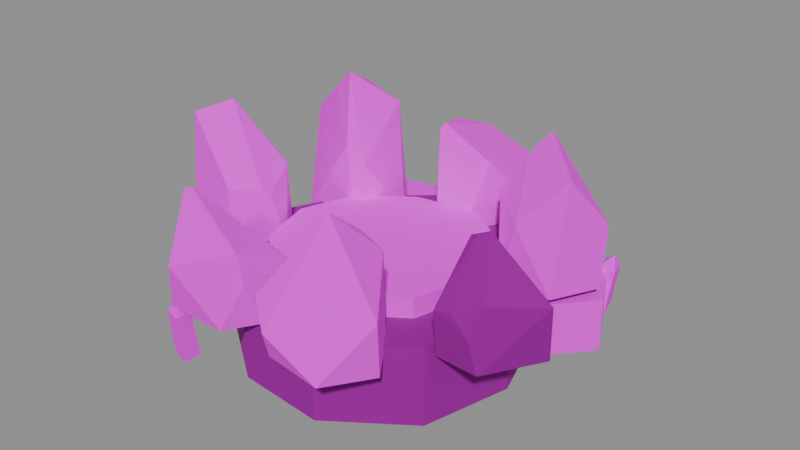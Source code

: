 # Source: RadioactiveSpringSource-ReferenceStudy.blend  (saved by Blender 4.5.90; exported with 4.5.12 LTS)
import bpy
from mathutils import Matrix  # noqa: F401  (used for matrix-valued properties, if any)

bpy.ops.wm.read_factory_settings(use_empty=True)
scene = bpy.context.scene
scene.name = 'Scene'

# ---- collections
col_radioactivespringsource_referencestudy = bpy.data.collections.new('RadioactiveSpringSource.ReferenceStudy'); scene.collection.children.link(col_radioactivespringsource_referencestudy)
col_radioactivespringsource_model = bpy.data.collections.new('RadioactiveSpringSource.Model'); col_radioactivespringsource_referencestudy.children.link(col_radioactivespringsource_model)

# ---- images (referenced by path relative to the original .blend; pixels are not part of the script)
import os
ASSET_DIR = os.environ.get("B2B_ASSET_DIR", "")  # directory of the original .blend (textures are referenced by path, not embedded)
HERE = os.path.dirname(os.path.abspath(__file__))  # packed textures are extracted next to this script under _unpacked/

def load_image(name, relpath, width, height, colorspace="sRGB"):
    """Load a texture the original file referenced (path relative to the .blend, or extracted next to this script)."""
    p = next((c for c in (os.path.join(HERE, relpath), os.path.join(ASSET_DIR, relpath)) if relpath and os.path.exists(c)), "")
    if p:
        img = bpy.data.images.load(p, check_existing=True)
        img.name = name
    else:  # same state as the original file: an image datablock whose file is absent (Cycles renders it pink)
        img = bpy.data.images.new(name, width, height)
        img.source = "FILE"
        img.filepath = "//" + (relpath or name)
    img.colorspace_settings.name = colorspace
    return img
img_1248_cliffdetail_png = load_image('1248-CliffDetail.png', '1248-CliffDetail.png', 1024, 1024, 'sRGB')

# ---- materials (node trees are filled in below, after node groups)
mat_watersource = bpy.data.materials.new('WaterSource')
mat_watersource.diffuse_color = (1.0, 1.0, 1.0, 1.0)
mat_undergroundruinscliff = bpy.data.materials.new('UndergroundRuinsCliff')
mat_undergroundruinscliff.diffuse_color = (0.419, 0.419, 0.419, 1.0)

# ---- material node trees
mat_watersource.use_nodes = True; mat_watersource.node_tree.nodes.clear()
_N = mat_watersource.node_tree.nodes; _L = mat_watersource.node_tree.links
n0 = _N.new('ShaderNodeBsdfPrincipled'); n0.name = 'Principled BSDF'; n0.location = (-200, 100)
n0.inputs[1].default_value = 0.5
n0.inputs[2].default_value = 0.999
n1 = _N.new('ShaderNodeOutputMaterial'); n1.name = 'Material Output'; n1.location = (200, 100)
n2 = _N.new('ShaderNodeTexCoord'); n2.name = 'Texture Coordinate'; n2.location = (0, 0)
n3 = _N.new('ShaderNodeTexImage'); n3.name = 'Image Texture'; n3.location = (0, 0)
n3.image = img_1248_cliffdetail_png
n4 = _N.new('ShaderNodeMixRGB'); n4.name = 'Mix (Legacy)'; n4.location = (0, 0)
n4.blend_type = 'MULTIPLY'
n4.inputs[0].default_value = 1.0
n4.inputs[2].default_value = (1.0, 1.0, 1.0, 1.0)
_L.new(n0.outputs[0], n1.inputs[0])
_L.new(n2.outputs[2], n3.inputs[0])
_L.new(n3.outputs[0], n4.inputs[1])
_L.new(n4.outputs[0], n0.inputs[0])
n1.is_active_output = True
mat_undergroundruinscliff.use_nodes = True; mat_undergroundruinscliff.node_tree.nodes.clear()
_N = mat_undergroundruinscliff.node_tree.nodes; _L = mat_undergroundruinscliff.node_tree.links
n0 = _N.new('ShaderNodeBsdfPrincipled'); n0.name = 'Principled BSDF'; n0.location = (-200, 100)
n0.inputs[1].default_value = 0.5
n0.inputs[2].default_value = 0.999
n1 = _N.new('ShaderNodeOutputMaterial'); n1.name = 'Material Output'; n1.location = (200, 100)
n2 = _N.new('ShaderNodeTexCoord'); n2.name = 'Texture Coordinate'; n2.location = (0, 0)
n3 = _N.new('ShaderNodeTexImage'); n3.name = 'Image Texture'; n3.location = (0, 0)
n3.image = img_1248_cliffdetail_png
n4 = _N.new('ShaderNodeMixRGB'); n4.name = 'Mix (Legacy)'; n4.location = (0, 0)
n4.blend_type = 'MULTIPLY'
n4.inputs[0].default_value = 1.0
n4.inputs[2].default_value = (0.419, 0.419, 0.419, 1.0)
_L.new(n0.outputs[0], n1.inputs[0])
_L.new(n2.outputs[2], n3.inputs[0])
_L.new(n3.outputs[0], n4.inputs[1])
_L.new(n4.outputs[0], n0.inputs[0])
n1.is_active_output = True

# ---- meshes
me_radioactivespringrock = bpy.data.meshes.new('RadioactiveSpringRock')
me_radioactivespringrock.from_pydata([(-0.69, -0.5959, 0.2226), (-0.6969, -0.6103, 0.2339), (-0.7273, -0.5137, 0.2484), (-0.741, -0.6536, 0.2368), (-0.864, -0.6173, 0.3524), (-0.8246, -0.5528, 0.3694), (-0.7915, -0.4598, 0.2244), (-0.9141, -0.5391, 0.09), (-0.8446, -0.6563, 0.09), (-0.7612, -0.6501, 0.09), (-0.7057, -0.5458, 0.09), (-0.7551, -0.479, 0.09), (-0.8614, -0.4764, 0.09), (-0.5372, -0.8218, 0.243), (-0.6882, -0.7977, 0.3095), (-0.728, -0.6818, 0.1995), (-0.6874, -0.7828, 0.3047), (-0.5445, -0.693, 0.1753), (-0.6842, -0.7839, 0.3087), (-0.5316, -0.8165, 0.1821), (-0.5915, -0.6714, 0.1668), (-0.6639, -0.8656, 0.1939), (-0.7388, -0.7826, 0.09), (-0.6969, -0.8423, 0.09), (-0.5713, -0.8419, 0.09), (-0.5283, -0.7716, 0.09), (-0.5809, -0.6774, 0.09), (-0.6947, -0.6814, 0.09), (-0.3232, -0.6994, 0.2748), (-0.2542, -0.7953, 0.2086), (-0.4687, -0.8315, 0.2063), (-0.4149, -0.8878, 0.1711), (-0.4529, -0.8622, 0.2163), (-0.3737, -0.6965, 0.2934), (-0.355, -0.7904, 0.3673), (-0.3819, -0.6555, 0.2038), (-0.4838, -0.7648, 0.09), (-0.4511, -0.8424, 0.09), (-0.3294, -0.8592, 0.09), (-0.2708, -0.7717, 0.09), (-0.3356, -0.6808, 0.09), (-0.4273, -0.6843, 0.09), (-0.2115, -0.5987, 0.3018), (-0.1632, -0.6869, 0.1654), (-0.1444, -0.6393, 0.2555), (-0.06784, -0.5905, 0.2155), (-0.1474, -0.6713, 0.2229), (-0.2825, -0.518, 0.2436), (-0.1907, -0.5925, 0.3107), (-0.1968, -0.6868, 0.1989), (-0.2324, -0.6848, 0.1906), (-0.2966, -0.593, 0.09), (-0.241, -0.6654, 0.09), (-0.1529, -0.6703, 0.09), (-0.08708, -0.5572, 0.09), (-0.14, -0.4921, 0.09), (-0.2449, -0.4935, 0.09), (-0.305, -0.285, 0.3318), (-0.2211, -0.2087, 0.2015), (-0.285, -0.2684, 0.354), (-0.2652, -0.4091, 0.2216), (-0.1823, -0.3695, 0.3205), (-0.3163, -0.2976, 0.3095), (-0.3703, -0.3051, 0.2219), (-0.1442, -0.2911, 0.2178), (-0.3593, -0.3093, 0.09), (-0.3057, -0.398, 0.09), (-0.1937, -0.3944, 0.09), (-0.147, -0.3004, 0.09), (-0.208, -0.2233, 0.09), (-0.3223, -0.238, 0.09), (-0.5407, -0.2728, 0.296), (-0.4209, -0.2685, 0.2523), (-0.5343, -0.2641, 0.3045), (-0.4368, -0.2731, 0.2628), (-0.574, -0.1776, 0.2791), (-0.4325, -0.118, 0.2232), (-0.5386, -0.1328, 0.2468), (-0.3816, -0.2009, 0.161), (-0.5198, -0.1346, 0.2672), (-0.598, -0.1959, 0.09), (-0.5225, -0.3073, 0.09), (-0.464, -0.3075, 0.09), (-0.3895, -0.1893, 0.09), (-0.4578, -0.1199, 0.09), (-0.5424, -0.1256, 0.09), (-0.8298, -0.3089, 0.2848), (-0.7198, -0.3371, 0.3889), (-0.8195, -0.2695, 0.2425), (-0.6658, -0.2491, 0.3139), (-0.6672, -0.4072, 0.269), (-0.7632, -0.3307, 0.3432), (-0.7373, -0.2628, 0.3479), (-0.6358, -0.3923, 0.2329), (-0.8268, -0.3346, 0.09), (-0.7968, -0.3841, 0.09), (-0.6632, -0.3949, 0.09), (-0.6196, -0.2883, 0.09), (-0.6493, -0.242, 0.09), (-0.764, -0.2226, 0.09), (-0.8111, -0.5, -0.05), (-0.7322, -0.6687, -0.05), (-0.5887, -0.773, -0.05), (-0.4062, -0.7888, -0.05), (-0.2518, -0.6803, -0.05), (-0.2048, -0.5, -0.05), (-0.262, -0.3271, -0.05), (-0.406, -0.2106, -0.05), (-0.5937, -0.2116, -0.05), (-0.7327, -0.3309, -0.05), (-0.8111, -0.5, 0.11), (-0.7322, -0.6687, 0.11), (-0.5887, -0.773, 0.11), (-0.4062, -0.7888, 0.11), (-0.2518, -0.6803, 0.11), (-0.2048, -0.5, 0.11), (-0.262, -0.3271, 0.11), (-0.406, -0.2106, 0.11), (-0.5937, -0.2116, 0.11), (-0.7327, -0.3309, 0.11), (-0.8111, -0.5, -0.05), (-0.7322, -0.6687, -0.05), (-0.5887, -0.773, -0.05), (-0.4062, -0.7888, -0.05), (-0.2518, -0.6803, -0.05), (-0.2048, -0.5, -0.05), (-0.262, -0.3271, -0.05), (-0.406, -0.2106, -0.05), (-0.5937, -0.2116, -0.05), (-0.7327, -0.3309, -0.05), (-0.8111, -0.5, 0.11), (-0.7322, -0.6687, 0.11), (-0.5887, -0.773, 0.11), (-0.4062, -0.7888, 0.11), (-0.2518, -0.6803, 0.11), (-0.2048, -0.5, 0.11), (-0.262, -0.3271, 0.11), (-0.406, -0.2106, 0.11), (-0.5937, -0.2116, 0.11), (-0.7327, -0.3309, 0.11)], [], [(8, 4, 7), (4, 5, 7), (5, 12, 7), (5, 6, 12), (6, 11, 12), (0, 2, 5, 1), (3, 4, 8), (3, 8, 9), (2, 6, 5), (6, 2, 11), (2, 10, 11), (10, 0, 9), (0, 1, 9), (1, 3, 9), (3, 1, 5, 4), (0, 10, 2), (14, 15, 22), (15, 27, 22), (15, 20, 27), (20, 26, 27), (24, 21, 23), (13, 14, 21), (24, 13, 21), (16, 15, 14), (13, 18, 14), (18, 16, 14), (16, 18, 15), (18, 20, 15), (20, 17, 26), (17, 25, 26), (18, 17, 20), (25, 19, 24), (19, 13, 24), (21, 14, 22, 23), (17, 18, 13), (19, 25, 17, 13), (33, 28, 35), (28, 40, 35), (40, 41, 35), (41, 36, 35), (36, 33, 35), (34, 28, 33), (36, 30, 33), (30, 34, 33), (34, 29, 28), (29, 39, 40, 28), (37, 30, 36), (31, 29, 34), (30, 32, 34), (32, 31, 34), (37, 32, 30), (31, 38, 29), (38, 39, 29), (38, 31, 37), (31, 32, 37), (55, 45, 54), (45, 53, 54), (56, 47, 55), (42, 49, 46, 48), (48, 44, 45), (44, 46, 45), (46, 43, 45), (43, 53, 45), (43, 52, 53), (51, 47, 56), (42, 48, 47), (51, 50, 47), (50, 42, 47), (46, 44, 48), (49, 43, 46), (49, 50, 43), (50, 52, 43), (50, 51, 52), (50, 49, 42), (47, 48, 45, 55), (60, 62, 63), (62, 57, 63), (57, 59, 63), (59, 70, 63), (70, 65, 63), (65, 66, 63), (66, 60, 63), (66, 67, 60), (67, 61, 60), (61, 59, 57), (61, 64, 59), (64, 58, 59), (58, 70, 59), (58, 69, 70), (68, 64, 61, 67), (57, 62, 60, 61), (68, 69, 64), (69, 58, 64), (78, 82, 83), (79, 73, 74, 76), (84, 76, 83), (76, 78, 83), (76, 72, 78), (72, 82, 78), (72, 74, 82), (74, 71, 82), (71, 81, 82), (85, 76, 84), (85, 77, 76), (77, 79, 76), (75, 77, 85, 80), (74, 72, 76), (73, 71, 74), (75, 80, 71), (80, 81, 71), (73, 75, 71), (75, 79, 77), (75, 73, 79), (91, 87, 86), (87, 92, 86), (92, 88, 86), (88, 94, 86), (94, 95, 86), (90, 87, 91), (90, 93, 87), (93, 89, 87), (89, 92, 87), (89, 99, 92), (99, 88, 92), (99, 94, 88), (95, 90, 91, 86), (96, 90, 95), (96, 93, 90), (96, 97, 93), (97, 89, 93), (97, 98, 89), (98, 99, 89), (100, 101, 111, 110), (101, 102, 112, 111), (102, 103, 113, 112), (103, 104, 114, 113), (104, 105, 115, 114), (105, 106, 116, 115), (106, 107, 117, 116), (107, 108, 118, 117), (108, 109, 119, 118), (109, 100, 110, 119), (130, 131, 132, 133, 134, 135, 136, 137, 138, 139)])
me_radioactivespringrock.polygons.foreach_set('material_index', [0, 0, 0, 0, 0, 0, 0, 0, 0, 0, 0, 0, 0, 0, 0, 0, 0, 0, 0, 0, 0, 0, 0, 0, 0, 0, 0, 0, 0, 0, 0, 0, 0, 0, 0, 0, 0, 0, 0, 0, 0, 0, 0, 0, 0, 0, 0, 0, 0, 0, 0, 0, 0, 0, 0, 1, 1, 1, 1, 1, 1, 1, 1, 1, 1, 1, 1, 1, 1, 1, 1, 1, 1, 1, 1, 0, 0, 0, 0, 0, 0, 0, 0, 0, 0, 0, 0, 0, 0, 0, 0, 0, 0, 0, 0, 0, 0, 0, 0, 0, 0, 0, 0, 0, 0, 0, 0, 0, 0, 0, 0, 0, 0, 0, 0, 0, 0, 0, 0, 0, 0, 0, 0, 0, 0, 0, 0, 0, 0, 0, 0, 0, 1, 1, 1, 1, 1, 1, 1, 1, 1, 1, 1])
_uv = me_radioactivespringrock.uv_layers.new(name='UVMap')
_uv.uv.foreach_set('vector', [1.04, 0.5762, 1.004, 0.7948, 0.9268, 0.5762, 0.9919, 0.3333, 0.929, 0.3482, 0.9533, 0.1046, 1.367, 0.5937, 1.338, 0.3521, 1.406, 0.3521, 1.629, 0.2642, 1.554, 0.1386, 1.605, 0.02209, 1.318, 0.5831, 1.287, 0.47, 1.376, 0.47, 0.1013, 1.289, 0.1744, 1.317, 0.157, 1.449, 0.0906, 1.301, 0.3927, 0.3602, 0.2866, 0.4574, 0.3079, 0.2368, 0.01791, 0.7524, -0.0684, 0.63, 0.001282, 0.63, 1.023, 0.7139, 1.092, 0.6898, 1.079, 0.8354, 1.226, 1.186, 1.156, 1.206, 1.192, 1.074, 0.4632, 0.7189, 0.431, 0.5869, 0.5002, 0.5869, -0.4052, 0.8023, -0.4359, 0.9171, -0.5036, 0.8023, -0.1419, 0.9094, -0.155, 0.919, -0.2126, 0.7964, -0.565, 0.4531, -0.6165, 0.4555, -0.6266, 0.3324, 1.045, 0.9545, 1.03, 0.9052, 1.192, 0.9052, 1.188, 0.9696, -0.06531, 0.8839, -0.02183, 0.7733, 0.009948, 0.9055, 0.9386, 0.7107, 0.8385, 0.6169, 0.9205, 0.5234, 1.634, 0.9358, 1.623, 0.8411, 1.715, 0.8411, 0.8799, 0.1574, 0.7659, 0.1301, 0.8523, 0.06607, 1.019, 1.049, 1.01, 0.9848, 1.105, 0.9848, -0.4246, 0.6253, -0.5018, 0.714, -0.5292, 0.6253, 0.3127, -0.1511, 0.1898, -0.0863, 0.2038, -0.199, -0.6112, 0.9521, -0.579, 1.08, -0.6907, 1.039, 1.761, 0.413, 1.688, 0.3102, 1.774, 0.4178, -0.05372, 0.07166, -0.1911, 0.08352, -0.1926, 0.07166, 0.8103, 0.6555, 0.8104, 0.6512, 0.8223, 0.6564, 0.9956, 0.577, 0.995, 0.5813, 0.9403, 0.4637, 0.8979, 1.374, 0.834, 1.217, 0.9455, 1.253, 0.3978, 0.6001, 0.3547, 0.6072, 0.3877, 0.5361, 0.02172, -0.03437, -0.04201, -0.1083, 0.0479, -0.1083, 0.5701, 1.484, 0.4787, 1.332, 0.5213, 1.322, -0.6687, 0.1483, -0.7021, 0.227, -0.7374, 0.1483, -0.4558, 1.103, -0.4622, 1.154, -0.4951, 1.026, 0.4502, 0.651, 0.392, 0.7485, 0.3579, 0.5635, 0.4187, 0.5636, 0.806, 0.7776, 0.9838, 0.7776, 0.8829, 0.8715, -0.251, 0.859, -0.2141, 0.7819, -0.1475, 0.8533, -0.2549, 0.91, 0.6546, 1.385, 0.6129, 1.368, 0.6685, 1.303, 0.7736, 0.3935, 0.7909, 0.2394, 0.8346, 0.3342, 0.4278, 0.3725, 0.5042, 0.3725, 0.4655, 0.47, 1.389, 0.8614, 1.471, 0.8614, 1.348, 0.9578, 1.179, 0.9524, 1.084, 1.13, 1.058, 1.051, 0.1764, 0.2789, 0.2878, 0.2789, 0.2686, 0.3196, 0.8111, 0.9351, 0.8566, 1.038, 0.7214, 1.115, 1.074, 0.2967, 1.014, 0.4534, 0.9434, 0.3815, -0.0868, 1.209, -0.1139, 1.055, -0.02116, 1.119, -0.2492, 0.3528, -0.2252, 0.254, -0.1322, 0.254, -0.1508, 0.408, 1.292, 0.958, 1.278, 1.056, 1.222, 0.958, -0.2856, 0.09355, -0.1314, 0.1262, -0.2048, 0.2647, 0.7919, 0.06678, 0.82, 0.07713, 0.7831, 0.2343, 0.6089, 0.1164, 0.6418, 0.07402, 0.6867, 0.2579, 0.8673, 0.9503, 0.881, 1.056, 0.8522, 1.048, -0.5874, 0.5858, -0.5132, 0.5171, -0.433, 0.6175, -0.4413, 0.5119, -0.3536, 0.5119, -0.3622, 0.6132, 0.6353, 0.8846, 0.568, 0.96, 0.5329, 0.8846, 1.227, 0.5328, 1.189, 0.5707, 1.179, 0.4647, 0.6484, 0.9092, 0.5469, 1.014, 0.5785, 0.9092, 0.5296, 0.7475, 0.4365, 0.6392, 0.5455, 0.6392, 0.6163, 0.5021, 0.6479, 0.6317, 0.5289, 0.5021, 0.7238, 0.1234, 0.7425, 0.01139, 0.7824, 0.03729, 0.7407, 0.1334, 0.617, 0.514, 0.5589, 0.5558, 0.4875, 0.514, 0.2686, 0.279, 0.2473, 0.2474, 0.3417, 0.2402, 0.4092, 1.021, 0.3907, 0.9732, 0.5037, 1.015, 0.02204, 1.077, 0.038, 1.014, 0.135, 1.119, 0.4572, 1.125, 0.3914, 1.061, 0.465, 1.061, 1.116, 0.724, 1.055, 0.8533, 1.023, 0.724, -0.1379, 0.5417, -0.1504, 0.5267, -0.03718, 0.5267, 1.292, 0.4681, 1.382, 0.5548, 1.238, 0.6004, 0.4582, -0.01863, 0.4009, 0.08506, 0.3147, 0.0308, -0.01675, 0.5877, -0.01064, 0.6254, -0.04348, 0.689, 0.3248, 0.8855, 0.3522, 0.8569, 0.3677, 0.9059, 0.4829, 0.8439, 0.4532, 0.837, 0.5109, 0.8159, 0.0986, 0.3686, 0.08987, 0.2833, 0.1561, 0.3472, 1.063, 1.099, 0.9693, 1.015, 1.045, 1.015, 0.6947, 0.4371, 0.7239, 0.4459, 0.6943, 0.5555, 0.7935, 0.571, 0.6992, 0.6337, 0.6051, 0.5447, 0.6918, 0.4274, 0.7726, 0.1841, 0.6771, 0.2657, 0.6495, 0.1843, 0.8822, 0.966, 0.8742, 0.9879, 0.878, 0.8802, 0.8413, 0.9454, 0.8212, 0.9656, 0.882, 0.8455, 1.283, 0.363, 1.292, 0.1395, 1.358, 0.2512, 0.9494, 0.4463, 1.016, 0.4463, 1.017, 0.5566, 0.1102, 0.4631, 0.1966, 0.4631, 0.1025, 0.5732, 0.8964, 0.7325, 0.9269, 0.8435, 0.8037, 0.8438, -0.239, 0.4921, -0.1457, 0.4921, -0.2056, 0.6022, -0.1698, 0.1448, -0.1537, 0.3376, -0.2299, 0.2549, 0.1958, 0.8296, 0.07581, 0.8578, 0.07133, 0.8296, -0.05711, 0.5785, -0.02241, 0.4718, 0.06113, 0.6133, 0.04896, 0.8468, 0.1426, 0.8311, 0.1486, 0.9775, 1.023, 0.2292, 1.109, 0.1351, 1.093, 0.3581, 0.2704, 0.2502, 0.2611, 0.1564, 0.3572, 0.1564, -0.1876, 0.5909, -0.1796, 0.6974, -0.2522, 0.783, -0.275, 0.5909, 0.7591, 0.1726, 0.7566, 0.1494, 0.8414, 0.05661, 0.883, 0.1611, 0.7488, 0.1092, 0.8308, 0.1092, 0.7535, 0.2159, 0.0005309, 0.2901, 0.01688, 0.383, -0.0771, 0.3967, 0.0636, 1.055, -0.04815, 0.9946, 0.06828, 0.9946, 0.1889, 1.205, 0.07639, 1.215, 0.07992, 1.126, 0.2133, 1.126, 0.6389, 0.2474, 0.6252, 0.3595, 0.5577, 0.2474, 0.6863, 0.6514, 0.6052, 0.5996, 0.6169, 0.5404, 0.1362, 0.393, 0.01113, 0.4209, 0.06048, 0.3336, 0.5189, 0.8675, 0.4717, 0.7319, 0.5838, 0.7912, 0.01625, 1.047, 0.002554, 1.056, -0.02883, 0.911, 0.06818, 0.7489, -0.01828, 0.7771, 0.04389, 0.6024, 0.1189, 0.5726, 0.1341, 0.3986, 0.1829, 0.3986, 1.183, 0.5994, 1.092, 0.7104, 1.113, 0.5994, 0.686, 0.9383, 0.6837, 1.069, 0.5944, 1.049, 0.9214, 0.258, 0.906, 0.2752, 0.8322, 0.238, 0.8447, 1.041, 0.7971, 1.014, 0.7944, 0.8835, 0.8691, 0.8835, 0.433, 0.4505, 0.4268, 0.4655, 0.2996, 0.4505, -0.06612, 1.036, -0.07313, 1.027, 0.01062, 0.9917, 0.01082, 0.2732, 0.01922, 0.1138, 0.09484, 0.2874, 0.1632, 0.3622, 0.2753, 0.3622, 0.243, 0.5339, 0.4266, 0.8208, 0.3497, 0.792, 0.4328, 0.8111, 1.446, 0.2348, 1.389, 0.2233, 1.401, 0.2037, 0.03762, 1.1, -0.03352, 1.059, 0.07943, 1.059, 0.313, 0.7128, 0.3398, 0.7582, 0.2641, 0.6545, 0.656, -0.05827, 0.6112, -0.001689, 0.5276, -0.05827, 1.315, 0.2906, 1.368, 0.1925, 1.397, 0.2319, 0.7358, 0.3053, 0.7902, 0.1781, 0.7697, 0.3406, 0.3592, 0.6867, 0.4075, 0.6867, 0.3396, 0.8493, -0.1924, 0.07215, -0.2583, 0.1769, -0.2929, 0.137, -0.4138, 0.6794, -0.3921, 0.6437, -0.3775, 0.7976, -0.05165, 0.883, 0.06389, 0.9608, -0.01426, 1.033, -0.03825, 1.331, -0.08799, 1.375, -0.1446, 1.331, 0.9368, 0.7674, 1.016, 0.5783, 0.9973, 0.7962, 1.347, 0.6905, 1.403, 0.8196, 1.336, 0.9089, 1.41, 1.138, 1.517, 1.138, 1.467, 1.267, 0.03506, 0.9023, 0.1382, 1.056, 0.03703, 1.12, -0.02014, 1.07, -0.05137, 0.7991, -0.05381, 0.9487, -0.163, 0.7991, 0.2617, 0.1251, 0.2837, 0.2444, 0.2548, 0.2745, -0.2141, 0.6064, -0.1181, 0.6064, -0.2034, 0.7272, -0.01376, 0.2729, 0.02272, 0.4627, -0.09853, 0.3941, 0.3222, 1.084, 0.368, 1.084, 0.3704, 1.271, 1.018, 0.957, 1.115, 0.957, 1.031, 1.144, 0.7131, -0.03717, 0.8683, -0.03717, 0.8683, 0.09616, 0.7131, 0.09616, 0.7361, 0.06859, 0.8839, 0.06859, 0.8839, 0.2019, 0.7361, 0.2019, -0.1969, 0.8458, -0.04426, 0.8458, -0.04426, 0.9791, -0.1969, 0.9791, -0.3506, 0.6744, -0.1934, 0.6744, -0.1934, 0.8078, -0.3506, 0.8078, 0.05133, 0.1816, 0.2066, 0.1816, 0.2066, 0.3149, 0.05133, 0.3149, -0.3361, 0.7966, -0.1843, 0.7966, -0.1843, 0.9299, -0.3361, 0.9299, 0.5603, 0.02765, 0.7147, 0.02765, 0.7147, 0.161, 0.5603, 0.161, 0.8794, 0.9388, 1.036, 0.9388, 1.036, 1.072, 0.8794, 1.072, 1.463, 0.5635, 1.615, 0.5635, 1.615, 0.6968, 1.463, 0.6968, 1.253, 0.7743, 1.408, 0.7743, 1.408, 0.9076, 1.253, 0.9076, -0.1204, 0.8198, -0.1474, 0.667, -0.09956, 0.5271, 0.01736, 0.4289, 0.1746, 0.4289, 0.293, 0.5293, 0.3368, 0.6747, 0.2945, 0.823, 0.166, 0.9123, 0.01403, 0.8976])
me_radioactivespringrock.materials.append(mat_watersource)
me_radioactivespringrock.materials.append(mat_undergroundruinscliff)
me_radioactivespringrock.update()
me_radioactiveglow = bpy.data.meshes.new('RadioactiveGlow')
me_radioactiveglow.from_pydata([(-0.7107, -0.5, 0.11), (-0.6755, -0.6217, 0.11), (-0.5697, -0.7046, 0.11), (-0.433, -0.6967, 0.11), (-0.3222, -0.6233, 0.11), (-0.2879, -0.5, 0.11), (-0.3186, -0.3742, 0.11), (-0.4284, -0.2897, 0.11), (-0.5653, -0.3082, 0.11), (-0.6706, -0.3817, 0.11), (-0.7107, -0.5, 0.15), (-0.6755, -0.6217, 0.15), (-0.5697, -0.7046, 0.15), (-0.433, -0.6967, 0.15), (-0.3222, -0.6233, 0.15), (-0.2879, -0.5, 0.15), (-0.3186, -0.3742, 0.15), (-0.4284, -0.2897, 0.15), (-0.5653, -0.3082, 0.15), (-0.6706, -0.3817, 0.15), (-0.7107, -0.5, 0.11), (-0.6755, -0.6217, 0.11), (-0.5697, -0.7046, 0.11), (-0.433, -0.6967, 0.11), (-0.3222, -0.6233, 0.11), (-0.2879, -0.5, 0.11), (-0.3186, -0.3742, 0.11), (-0.4284, -0.2897, 0.11), (-0.5653, -0.3082, 0.11), (-0.6706, -0.3817, 0.11), (-0.7107, -0.5, 0.15), (-0.6755, -0.6217, 0.15), (-0.5697, -0.7046, 0.15), (-0.433, -0.6967, 0.15), (-0.3222, -0.6233, 0.15), (-0.2879, -0.5, 0.15), (-0.3186, -0.3742, 0.15), (-0.4284, -0.2897, 0.15), (-0.5653, -0.3082, 0.15), (-0.6706, -0.3817, 0.15), (-0.7728, -0.3, -0.04), (-0.7574, -0.426, -0.04), (-0.5817, -0.4956, -0.04), (-0.3804, -0.4916, -0.04), (-0.2331, -0.4121, -0.04), (-0.136, -0.3, -0.04), (-0.2, -0.1729, -0.04), (-0.3774, -0.1026, -0.04), (-0.5848, -0.09846, -0.04), (-0.7317, -0.1857, -0.04), (-0.7728, -0.3, 0.07), (-0.7574, -0.426, 0.07), (-0.5817, -0.4956, 0.07), (-0.3804, -0.4916, 0.07), (-0.2331, -0.4121, 0.07), (-0.136, -0.3, 0.07), (-0.2, -0.1729, 0.07), (-0.3774, -0.1026, 0.07), (-0.5848, -0.09846, 0.07), (-0.7317, -0.1857, 0.07), (-0.7728, -0.3, -0.04), (-0.7574, -0.426, -0.04), (-0.5817, -0.4956, -0.04), (-0.3804, -0.4916, -0.04), (-0.2331, -0.4121, -0.04), (-0.136, -0.3, -0.04), (-0.2, -0.1729, -0.04), (-0.3774, -0.1026, -0.04), (-0.5848, -0.09846, -0.04), (-0.7317, -0.1857, -0.04), (-0.7728, -0.3, 0.07), (-0.7574, -0.426, 0.07), (-0.5817, -0.4956, 0.07), (-0.3804, -0.4916, 0.07), (-0.2331, -0.4121, 0.07), (-0.136, -0.3, 0.07), (-0.2, -0.1729, 0.07), (-0.3774, -0.1026, 0.07), (-0.5848, -0.09846, 0.07), (-0.7317, -0.1857, 0.07), (-0.838, -0.16, -0.04), (-0.7816, -0.2406, -0.04), (-0.6085, -0.2793, -0.04), (-0.4026, -0.2782, -0.04), (-0.2685, -0.206, -0.04), (-0.2669, -0.1138, -0.04), (-0.4068, -0.04499, -0.04), (-0.6144, -0.02632, -0.04), (-0.8139, -0.06769, -0.04), (-0.838, -0.16, 0.035), (-0.7816, -0.2406, 0.035), (-0.6085, -0.2793, 0.035), (-0.4026, -0.2782, 0.035), (-0.2685, -0.206, 0.035), (-0.2669, -0.1138, 0.035), (-0.4068, -0.04499, 0.035), (-0.6144, -0.02632, 0.035), (-0.8139, -0.06769, 0.035), (-0.838, -0.16, -0.04), (-0.7816, -0.2406, -0.04), (-0.6085, -0.2793, -0.04), (-0.4026, -0.2782, -0.04), (-0.2685, -0.206, -0.04), (-0.2669, -0.1138, -0.04), (-0.4068, -0.04499, -0.04), (-0.6144, -0.02632, -0.04), (-0.8139, -0.06769, -0.04), (-0.838, -0.16, 0.035), (-0.7816, -0.2406, 0.035), (-0.6085, -0.2793, 0.035), (-0.4026, -0.2782, 0.035), (-0.2685, -0.206, 0.035), (-0.2669, -0.1138, 0.035), (-0.4068, -0.04499, 0.035), (-0.6144, -0.02632, 0.035), (-0.8139, -0.06769, 0.035), (-0.1977, -0.1531, -0.02766), (-0.2286, -0.1568, -0.02077), (-0.2285, -0.1911, -0.02766), (-0.1927, -0.1859, -0.03546), (-0.1726, -0.1757, 0.07833), (-0.2011, -0.1791, 0.08466), (-0.2011, -0.2107, 0.07833), (-0.1681, -0.2059, 0.07116), (-0.1765, -0.1942, 0.1058), (-0.8045, -0.2555, -0.02828), (-0.8041, -0.2213, -0.02137), (-0.841, -0.2226, -0.02828), (-0.8374, -0.2582, -0.03475), (-0.8252, -0.2758, 0.07909), (-0.8249, -0.2443, 0.08545), (-0.8588, -0.2455, 0.07909), (-0.8555, -0.2782, 0.07314), (-0.8429, -0.2699, 0.1069), (-0.6867, -0.7978, -0.02865), (-0.7188, -0.7905, -0.02309), (-0.7263, -0.8231, -0.02865), (-0.6937, -0.8299, -0.03419), (-0.6745, -0.8205, 0.07955), (-0.704, -0.8137, 0.08466), (-0.7109, -0.8437, 0.07955), (-0.6808, -0.85, 0.07445), (-0.6857, -0.8355, 0.1076)], [], [(0, 1, 11, 10), (1, 2, 12, 11), (2, 3, 13, 12), (3, 4, 14, 13), (4, 5, 15, 14), (5, 6, 16, 15), (6, 7, 17, 16), (7, 8, 18, 17), (8, 9, 19, 18), (9, 0, 10, 19), (30, 31, 32, 33, 34, 35, 36, 37, 38, 39), (40, 41, 51, 50), (41, 42, 52, 51), (42, 43, 53, 52), (43, 44, 54, 53), (44, 45, 55, 54), (45, 46, 56, 55), (46, 47, 57, 56), (47, 48, 58, 57), (48, 49, 59, 58), (49, 40, 50, 59), (70, 71, 72, 73, 74, 75, 76, 77, 78, 79), (80, 81, 90, 89), (81, 82, 91, 90), (82, 83, 92, 91), (83, 84, 93, 92), (84, 85, 94, 93), (85, 86, 95, 94), (86, 87, 96, 95), (87, 88, 97, 96), (88, 80, 89, 97), (107, 108, 109, 110, 111, 112, 113, 114, 115), (116, 117, 121, 120), (117, 118, 122, 121), (118, 119, 123, 122), (119, 116, 120, 123), (120, 121, 124), (121, 122, 124), (122, 123, 124), (123, 120, 124), (125, 126, 130, 129), (126, 127, 131, 130), (127, 128, 132, 131), (128, 125, 129, 132), (129, 130, 133), (130, 131, 133), (131, 132, 133), (132, 129, 133), (134, 135, 139, 138), (135, 136, 140, 139), (136, 137, 141, 140), (137, 134, 138, 141), (138, 139, 142), (139, 140, 142), (140, 141, 142), (141, 138, 142)])
_uv = me_radioactiveglow.uv_layers.new(name='UVMap')
_uv.uv.foreach_set('vector', [0.7353, 0.8838, 0.8409, 0.8838, 0.8409, 0.9172, 0.7353, 0.9172, 0.6838, 0.1997, 0.7958, 0.1997, 0.7958, 0.233, 0.6838, 0.233, 0.4627, 0.7265, 0.5768, 0.7265, 0.5768, 0.7598, 0.4627, 0.7598, -0.5154, 0.9771, -0.4046, 0.9771, -0.4046, 1.01, -0.5154, 1.01, 0.1786, 0.433, 0.2853, 0.433, 0.2853, 0.4664, 0.1786, 0.4664, 0.5012, 0.5536, 0.6091, 0.5536, 0.6091, 0.5869, 0.5012, 0.5869, 0.8674, 0.6017, 0.9829, 0.6017, 0.9829, 0.6351, 0.8674, 0.6351, 1.171, 0.6837, 1.286, 0.6837, 1.286, 0.7171, 1.171, 0.7171, 1.046, 0.6062, 1.153, 0.6062, 1.153, 0.6395, 1.046, 0.6395, 0.5572, 0.8401, 0.6613, 0.8401, 0.6613, 0.8734, 0.5572, 0.8734, 0.3479, 1.599, 0.2628, 1.661, 0.1507, 1.662, 0.06454, 1.588, 0.02866, 1.483, 0.06864, 1.384, 0.1528, 1.317, 0.2683, 1.317, 0.3493, 1.398, 0.3815, 1.5, 0.4559, 0.758, 0.5617, 0.758, 0.5617, 0.8497, 0.4559, 0.8497, 0.2579, 0.9353, 0.4154, 0.9353, 0.4154, 1.027, 0.2579, 1.027, -0.2024, 0.4996, -0.03455, 0.4996, -0.03455, 0.5913, -0.2024, 0.5913, -0.3842, 0.2339, -0.2447, 0.2339, -0.2447, 0.3256, -0.3842, 0.3256, 0.2126, 0.5306, 0.3362, 0.5306, 0.3362, 0.6223, 0.2126, 0.6223, 0.6257, 0.03081, 0.7443, 0.03081, 0.7443, 0.1225, 0.6257, 0.1225, 0.2537, 0.3386, 0.4126, 0.3386, 0.4126, 0.4303, 0.2537, 0.4303, 0.8459, 0.4326, 1.019, 0.4326, 1.019, 0.5243, 0.8459, 0.5243, 1.384, 0.7084, 1.527, 0.7084, 1.527, 0.8001, 1.384, 0.8001, 0.7147, 0.348, 0.8159, 0.348, 0.8159, 0.4397, 0.7147, 0.4397, 1.036, 0.911, 1.021, 1.016, 0.873, 1.071, 0.7054, 1.064, 0.584, 0.9955, 0.505, 0.9004, 0.5604, 0.7956, 0.7093, 0.74, 0.8822, 0.74, 1.003, 0.8151, 0.4147, 0.7024, 0.4966, 0.7024, 0.4966, 0.7649, 0.4147, 0.7649, 0.2421, 0.0669, 0.39, 0.0669, 0.39, 0.1294, 0.2421, 0.1294, -0.5082, 0.7512, -0.3365, 0.7512, -0.3365, 0.8137, -0.5082, 0.8137, -0.3029, 0.01609, -0.176, 0.01609, -0.176, 0.07859, -0.3029, 0.07859, 0.127, 0.2014, 0.2039, 0.2014, 0.2039, 0.2639, 0.127, 0.2639, 1.059, -0.02059, 1.189, -0.02059, 1.189, 0.04191, 1.059, 0.04191, 0.5865, 0.3463, 0.7602, 0.3463, 0.7602, 0.4088, 0.5865, 0.4088, 0.5531, 0.7003, 0.7229, 0.7003, 0.7229, 0.7628, 0.5531, 0.7628, 0.4866, -0.005042, 0.5661, -0.005042, 0.5661, 0.05746, 0.4866, 0.05746, 1.195, 0.6923, 1.142, 0.755, 0.9954, 0.7742, 0.8245, 0.7579, 0.7186, 0.688, 0.7241, 0.6113, 0.8454, 0.5647, 1.019, 0.5647, 1.182, 0.6139, 0.9906, 0.4509, 1.017, 0.4567, 0.995, 0.5469, 0.9711, 0.5415, 0.1724, 0.1687, 0.201, 0.1627, 0.2184, 0.2538, 0.1922, 0.2592, 0.4164, 0.7829, 0.4466, 0.7763, 0.4653, 0.867, 0.4376, 0.8732, 0.1512, 0.2213, 0.1789, 0.2279, 0.1564, 0.3178, 0.1309, 0.3117, 0.2206, 0.46, 0.2442, 0.4664, 0.2233, 0.4876, 0.08552, -0.06543, 0.07123, -0.08816, 0.1048, -0.08816, 0.08253, 0.3252, 0.1102, 0.3188, 0.1056, 0.3497, 0.06824, 0.3963, 0.09369, 0.4024, 0.07862, 0.4258, 0.7391, 0.5655, 0.7675, 0.5713, 0.7476, 0.6618, 0.7214, 0.6564, 1.447, 0.1086, 1.478, 0.1027, 1.494, 0.1939, 1.466, 0.1993, 1.096, 0.1488, 1.125, 0.1433, 1.141, 0.2347, 1.114, 0.2397, 0.2533, 0.3774, 0.2808, 0.3829, 0.2617, 0.4736, 0.2365, 0.4686, -0.1003, 0.9749, -0.07437, 0.9812, -0.09764, 1.003, 0.05358, -0.1587, 0.03936, -0.1837, 0.07293, -0.1837, 0.8639, 0.7065, 0.8912, 0.7012, 0.8862, 0.7316, -0.4657, 0.458, -0.4404, 0.4631, -0.455, 0.4869, 0.663, 0.39, 0.6904, 0.3947, 0.6736, 0.4859, 0.6484, 0.4815, 1.191, 0.3365, 1.219, 0.3318, 1.233, 0.4234, 1.207, 0.4277, 0.04243, 0.3435, 0.0702, 0.3388, 0.08444, 0.4304, 0.05889, 0.4347, -0.2945, 0.2901, -0.2671, 0.2948, -0.2837, 0.386, -0.3089, 0.3817, 0.5579, 1.246, 0.583, 1.251, 0.5627, 1.273, 0.8777, 0.1453, 0.903, 0.1397, 0.8946, 0.1707, -0.2674, -0.1721, -0.2419, -0.1767, -0.2476, -0.1469, -0.4142, 0.2353, -0.3891, 0.2397, -0.4036, 0.2638])
me_radioactiveglow.materials.append(mat_watersource)
me_radioactiveglow.update()

# ---- objects
ob_radioactivespringrock = bpy.data.objects.new('RadioactiveSpringRock', me_radioactivespringrock)
ob_radioactiveglow = bpy.data.objects.new('RadioactiveGlow', me_radioactiveglow)

# ---- transforms, parenting, visibility, modifiers, constraints
ob_radioactivespringrock.location = (-0.0, -0.0, 0.0)
ob_radioactiveglow.location = (-0.0, -0.0, 0.0)

# ---- collection membership
col_radioactivespringsource_model.objects.link(ob_radioactivespringrock)
col_radioactivespringsource_model.objects.link(ob_radioactiveglow)

# ---- scene / render settings (as saved in the file)
scene.frame_start = 1; scene.frame_end = 1; scene.frame_set(1)
scene.render.engine = 'BLENDER_EEVEE_NEXT'
scene.render.fps = 30
bpy.context.view_layer.update()

# ---- added for rendering (the .blend has no active camera and no usable light): camera, sun + grey world if the file has none
cam_auto = bpy.data.cameras.new('AutoCamera')
cam_auto.lens = 50.0
cam_auto.sensor_width = 36.0
cam_auto.clip_end = 1000.0
ob_auto_camera = bpy.data.objects.new('AutoCamera', cam_auto)
scene.collection.objects.link(ob_auto_camera)
ob_auto_camera.location = (0.697845, -1.88366, 1.1205)
ob_auto_camera.rotation_euler = (1.09748, -7.21219e-08, 0.694738)
scene.camera = ob_auto_camera
light_auto_sun = bpy.data.lights.new('AutoSun', 'SUN')
light_auto_sun.energy = 3.0
light_auto_sun.angle = 0.0523599
ob_auto_sun = bpy.data.objects.new('AutoSun', light_auto_sun)
scene.collection.objects.link(ob_auto_sun)
ob_auto_sun.rotation_euler = (0.872665, 0.174533, 0.523599)
if scene.world is None:
    world_auto = bpy.data.worlds.new('AutoWorld')
    world_auto.color = (0.3, 0.3, 0.3)
    scene.world = world_auto
bpy.context.view_layer.update()
